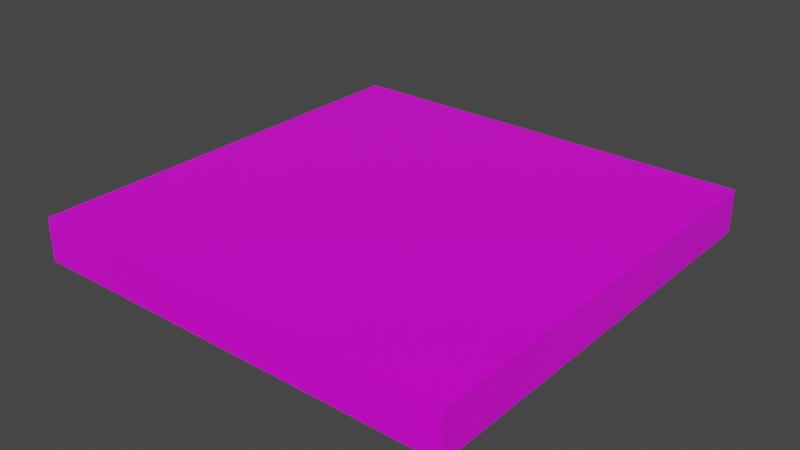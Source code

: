 # Source: prosperity.blend  (saved by Blender 2.92.15; exported with 4.5.12 LTS)
import bpy
from mathutils import Matrix  # noqa: F401  (used for matrix-valued properties, if any)

bpy.ops.wm.read_factory_settings(use_empty=True)
scene = bpy.context.scene
scene.name = 'Scene'

# ---- collections
col_collection = bpy.data.collections.new('Collection'); scene.collection.children.link(col_collection)

# ---- images (referenced by path relative to the original .blend; pixels are not part of the script)
import os
ASSET_DIR = os.environ.get("B2B_ASSET_DIR", "")  # directory of the original .blend (textures are referenced by path, not embedded)
HERE = os.path.dirname(os.path.abspath(__file__))  # packed textures are extracted next to this script under _unpacked/

def load_image(name, relpath, width, height, colorspace="sRGB"):
    """Load a texture the original file referenced (path relative to the .blend, or extracted next to this script)."""
    p = next((c for c in (os.path.join(HERE, relpath), os.path.join(ASSET_DIR, relpath)) if relpath and os.path.exists(c)), "")
    if p:
        img = bpy.data.images.load(p, check_existing=True)
        img.name = name
    else:  # same state as the original file: an image datablock whose file is absent (Cycles renders it pink)
        img = bpy.data.images.new(name, width, height)
        img.source = "FILE"
        img.filepath = "//" + (relpath or name)
    img.colorspace_settings.name = colorspace
    return img
img_fortune_lores_png = load_image('fortune_lores.png', 'fortune_lores.png', 1024, 1024, 'sRGB')

# ---- materials (node trees are filled in below, after node groups)
mat_material = bpy.data.materials.new('Material')
mat_material.alpha_threshold = 0.0
mat_material.use_transparent_shadow = False
mat_material.line_color = (0.0, 0.0, 0.0, 1.0)

# ---- material node trees
mat_material.use_nodes = True; mat_material.node_tree.nodes.clear()
_N = mat_material.node_tree.nodes; _L = mat_material.node_tree.links
n0 = _N.new('ShaderNodeOutputMaterial'); n0.name = 'Material Output'; n0.location = (300, 300)
n1 = _N.new('ShaderNodeBsdfPrincipled'); n1.name = 'Principled BSDF'; n1.location = (10, 300)
n1.distribution = 'GGX'
n1.subsurface_method = 'BURLEY'
n1.inputs[2].default_value = 0.4
n1.inputs[3].default_value = 1.45
n1.inputs[27].default_value = (0.0, 0.0, 0.0, 1.0)
n1.inputs[28].default_value = 1.0
n2 = _N.new('ShaderNodeTexImage'); n2.name = 'Image Texture'; n2.location = (-367, 268)
n2.image = img_fortune_lores_png
_L.new(n1.outputs[0], n0.inputs[0])
_L.new(n2.outputs[0], n1.inputs[0])
n0.is_active_output = True

# ---- world
world_world = bpy.data.worlds.new('World'); scene.world = world_world
world_world.use_nodes = True; world_world.node_tree.nodes.clear()
_N = world_world.node_tree.nodes; _L = world_world.node_tree.links
n0 = _N.new('ShaderNodeOutputWorld'); n0.name = 'World Output'; n0.location = (300, 300)
n1 = _N.new('ShaderNodeBackground'); n1.name = 'Background'; n1.location = (10, 300)
n1.inputs[0].default_value = (0.05088, 0.05088, 0.05088, 1.0)
_L.new(n1.outputs[0], n0.inputs[0])
n0.is_active_output = True
world_world.color = (0.05088, 0.05088, 0.05088)
world_world.use_sun_shadow = False
world_world.sun_shadow_jitter_overblur = 0.0

# ---- meshes
me_cube = bpy.data.meshes.new('Cube')
me_cube.from_pydata([(0.5, 0.5, 0.1), (0.5, 0.5, 2.98e-08), (0.5, -0.5, 0.1), (0.5, -0.5, 2.98e-08), (-0.5, 0.5, 0.1), (-0.5, 0.5, 2.98e-08), (-0.5, -0.5, 0.1), (-0.5, -0.5, 2.98e-08)], [], [(0, 4, 6, 2), (3, 2, 6, 7), (7, 6, 4, 5), (5, 1, 3, 7), (1, 0, 2, 3), (5, 4, 0, 1)])
_uv = me_cube.uv_layers.new(name='UVMap')
_uv.uv.foreach_set('vector', [0.0, 0.0, 1.0, 0.0, 1.0, 1.0, 0.0, 1.0, 0.1141, 0.6805, 0.2141, 0.6805, 0.2141, 0.7805, 0.1141, 0.7805, 0.1141, 0.6805, 0.2141, 0.6805, 0.2141, 0.7805, 0.1141, 0.7805, 0.1141, 0.6805, 0.2141, 0.6805, 0.2141, 0.7805, 0.1141, 0.7805, 0.1141, 0.6805, 0.2141, 0.6805, 0.2141, 0.7805, 0.1141, 0.7805, 0.1141, 0.6805, 0.2141, 0.6805, 0.2141, 0.7805, 0.1141, 0.7805])
me_cube.materials.append(mat_material)
me_cube.use_remesh_preserve_volume = False
me_cube.use_remesh_preserve_attributes = False
me_cube.use_mirror_vertex_groups = False
me_cube.update()

# ---- objects
ob_cube = bpy.data.objects.new('Cube', me_cube)

# ---- transforms, parenting, visibility, modifiers, constraints
ob_cube.location = (0.0, 0.0, 0.0)
ob_cube.lock_rotations_4d = False
ob_cube.empty_display_type = 'ARROWS'
ob_cube.lineart.crease_threshold = 0.0

# ---- collection membership
col_collection.objects.link(ob_cube)

# ---- scene / render settings (as saved in the file)
scene.frame_start = 1; scene.frame_end = 250; scene.frame_set(1)
scene.render.engine = 'BLENDER_EEVEE_NEXT'
scene.cycles.use_denoising = False
scene.cycles.samples = 128
scene.cycles.sampling_pattern = 'TABULATED_SOBOL'
scene.cycles.use_adaptive_sampling = False
scene.cycles.use_light_tree = False
scene.view_settings.view_transform = 'Filmic'
bpy.context.view_layer.update()

# ---- added for rendering (the .blend has no active camera and no usable light): camera, sun
cam_auto = bpy.data.cameras.new('AutoCamera')
cam_auto.lens = 50.0
cam_auto.sensor_width = 36.0
cam_auto.clip_end = 1000.0
ob_auto_camera = bpy.data.objects.new('AutoCamera', cam_auto)
scene.collection.objects.link(ob_auto_camera)
ob_auto_camera.location = (1.31173, -1.57408, 1.09939)
ob_auto_camera.rotation_euler = (1.09748, -7.21219e-08, 0.694738)
scene.camera = ob_auto_camera
light_auto_sun = bpy.data.lights.new('AutoSun', 'SUN')
light_auto_sun.energy = 3.0
light_auto_sun.angle = 0.0523599
ob_auto_sun = bpy.data.objects.new('AutoSun', light_auto_sun)
scene.collection.objects.link(ob_auto_sun)
ob_auto_sun.rotation_euler = (0.872665, 0.174533, 0.523599)
bpy.context.view_layer.update()
